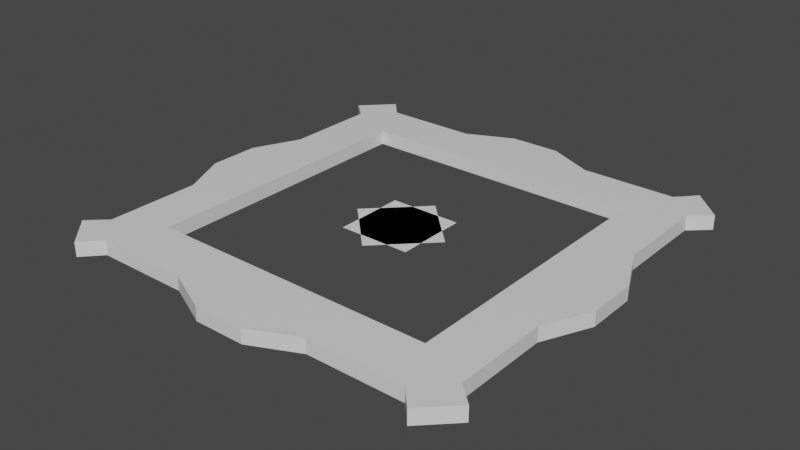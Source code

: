 # Source: 8x8_Trim_Square_1a.blend  (saved by Blender 3.0.42; exported with 4.5.12 LTS)
import bpy
from mathutils import Matrix  # noqa: F401  (used for matrix-valued properties, if any)

bpy.ops.wm.read_factory_settings(use_empty=True)
scene = bpy.context.scene
scene.name = 'Scene'

# ---- collections
col_collection = bpy.data.collections.new('Collection'); scene.collection.children.link(col_collection)
col_cutt = bpy.data.collections.new('cutt'); scene.collection.children.link(col_cutt)

# ---- materials (node trees are filled in below, after node groups)
mat_material = bpy.data.materials.new('Material')
mat_material.alpha_threshold = 0.0
mat_material.use_transparent_shadow = False
mat_material.line_color = (0.0, 0.0, 0.0, 1.0)

# ---- material node trees
mat_material.use_nodes = True; mat_material.node_tree.nodes.clear()
_N = mat_material.node_tree.nodes; _L = mat_material.node_tree.links
n0 = _N.new('ShaderNodeOutputMaterial'); n0.name = 'Material Output'; n0.location = (300, 300)
n1 = _N.new('ShaderNodeBsdfPrincipled'); n1.name = 'Principled BSDF'; n1.location = (10, 300)
n1.distribution = 'GGX'
n1.subsurface_method = 'RANDOM_WALK_SKIN'
n1.inputs[2].default_value = 0.4
n1.inputs[3].default_value = 1.45
n1.inputs[27].default_value = (0.0, 0.0, 0.0, 1.0)
n1.inputs[28].default_value = 1.0
_L.new(n1.outputs[0], n0.inputs[0])
n0.is_active_output = True

# ---- world
world_world = bpy.data.worlds.new('World'); scene.world = world_world
world_world.use_nodes = True; world_world.node_tree.nodes.clear()
_N = world_world.node_tree.nodes; _L = world_world.node_tree.links
n0 = _N.new('ShaderNodeOutputWorld'); n0.name = 'World Output'; n0.location = (300, 300)
n1 = _N.new('ShaderNodeBackground'); n1.name = 'Background'; n1.location = (10, 300)
n1.inputs[0].default_value = (0.05088, 0.05088, 0.05088, 1.0)
_L.new(n1.outputs[0], n0.inputs[0])
n0.is_active_output = True
world_world.color = (0.05088, 0.05088, 0.05088)
world_world.use_sun_shadow = False
world_world.sun_shadow_jitter_overblur = 0.0

# ---- meshes
me_cube = bpy.data.meshes.new('Cube')
me_cube.from_pydata([(6.0, 10.0, 0.2), (6.0, 10.0, -0.2), (4.0, 8.0, 0.2), (4.0, 8.0, -0.2), (0.0, 10.0, 0.2), (0.0, 10.0, -0.2), (0.0, 8.0, 0.2), (0.0, 8.0, -0.2), (0.0, 9.4, -0.2), (5.4, 9.4, 0.2), (0.0, 9.4, 0.2), (5.4, 9.4, -0.2)], [], [(6, 2, 9, 10), (8, 10, 4, 5), (6, 7, 3, 2), (11, 9, 2, 3), (1, 0, 9, 11), (5, 4, 0, 1), (7, 6, 10, 8), (5, 1, 11, 8), (11, 3, 7, 8), (9, 0, 4, 10)])
_uv = me_cube.uv_layers.new(name='UVMap')
_uv.uv.foreach_set('vector', [0.875, 0.75, 0.625, 0.75, 0.625, 0.575, 0.875, 0.575, 0.375, 0.175, 0.625, 0.175, 0.625, 0.25, 0.375, 0.25, 0.625, 1.0, 0.375, 1.0, 0.375, 0.75, 0.625, 0.75, 0.375, 0.575, 0.625, 0.575, 0.625, 0.75, 0.375, 0.75, 0.375, 0.5, 0.625, 0.5, 0.625, 0.575, 0.375, 0.575, 0.375, 0.25, 0.625, 0.25, 0.625, 0.5, 0.375, 0.5, 0.375, 0.0, 0.625, 0.0, 0.625, 0.175, 0.375, 0.175, 0.125, 0.5, 0.375, 0.5, 0.375, 0.575, 0.125, 0.575, 0.375, 0.575, 0.375, 0.75, 0.125, 0.75, 0.125, 0.575, 0.625, 0.575, 0.625, 0.5, 0.875, 0.5, 0.875, 0.575])
me_cube.materials.append(mat_material)
me_cube.use_remesh_preserve_volume = False
me_cube.use_remesh_preserve_attributes = False
me_cube.use_mirror_vertex_groups = False
me_cube.update()
me_plane = bpy.data.meshes.new('Plane')
me_plane.from_pydata([(-1.0, -1.0, 0.0), (1.0, -1.0, 0.0), (-1.0, 1.0, 0.0), (1.0, 1.0, 0.0)], [], [(0, 1, 3, 2)])
_uv = me_plane.uv_layers.new(name='UVMap')
_uv.uv.foreach_set('vector', [0.0, 0.0, 1.0, 0.0, 1.0, 1.0, 0.0, 1.0])
me_plane.use_remesh_fix_poles = True
me_plane.use_remesh_preserve_attributes = False
me_plane.update()
me_plane_001 = bpy.data.meshes.new('Plane.001')
me_plane_001.from_pydata([(-1.0, -1.0, 0.0), (1.0, -1.0, 0.0), (-1.0, 1.0, 0.0), (1.0, 1.0, 0.0)], [], [(0, 1, 3, 2)])
_uv = me_plane_001.uv_layers.new(name='UVMap')
_uv.uv.foreach_set('vector', [0.0, 0.0, 1.0, 0.0, 1.0, 1.0, 0.0, 1.0])
me_plane_001.use_remesh_fix_poles = True
me_plane_001.use_remesh_preserve_attributes = False
me_plane_001.update()
me_cube_001 = bpy.data.meshes.new('Cube.001')
me_cube_001.from_pydata([(-1.0, -1.0, -1.0), (-1.0, -1.0, 1.0), (-1.0, 1.0, -1.0), (-1.0, 1.0, 1.0), (1.0, -1.0, -1.0), (1.0, -1.0, 1.0), (1.0, 1.0, -1.0), (1.0, 1.0, 1.0)], [], [(0, 1, 3, 2), (2, 3, 7, 6), (6, 7, 5, 4), (4, 5, 1, 0), (2, 6, 4, 0), (7, 3, 1, 5)])
_uv = me_cube_001.uv_layers.new(name='UVMap')
_uv.uv.foreach_set('vector', [0.375, 0.0, 0.625, 0.0, 0.625, 0.25, 0.375, 0.25, 0.375, 0.25, 0.625, 0.25, 0.625, 0.5, 0.375, 0.5, 0.375, 0.5, 0.625, 0.5, 0.625, 0.75, 0.375, 0.75, 0.375, 0.75, 0.625, 0.75, 0.625, 1.0, 0.375, 1.0, 0.125, 0.5, 0.375, 0.5, 0.375, 0.75, 0.125, 0.75, 0.625, 0.5, 0.875, 0.5, 0.875, 0.75, 0.625, 0.75])
me_cube_001.use_remesh_fix_poles = True
me_cube_001.use_remesh_preserve_attributes = False
me_cube_001.update()
me_cube_002 = bpy.data.meshes.new('Cube.002')
me_cube_002.from_pydata([(-1.077, -1.077, -1.0), (-1.077, -1.077, 1.0), (-2.931, 0.7778, -1.0), (-2.931, 0.7778, 1.0), (1.0, -1.0, -1.0), (1.0, -1.0, 1.0), (-3.426, 2.121, -1.0), (-3.426, 2.121, 1.0)], [], [(0, 1, 3, 2), (2, 3, 7, 6), (6, 7, 5, 4), (4, 5, 1, 0), (2, 6, 4, 0), (7, 3, 1, 5)])
_uv = me_cube_002.uv_layers.new(name='UVMap')
_uv.uv.foreach_set('vector', [0.375, 0.0, 0.625, 0.0, 0.625, 0.25, 0.375, 0.25, 0.375, 0.25, 0.625, 0.25, 0.625, 0.5, 0.375, 0.5, 0.375, 0.5, 0.625, 0.5, 0.625, 0.75, 0.375, 0.75, 0.375, 0.75, 0.625, 0.75, 0.625, 1.0, 0.375, 1.0, 0.125, 0.5, 0.375, 0.5, 0.375, 0.75, 0.125, 0.75, 0.625, 0.5, 0.875, 0.5, 0.875, 0.75, 0.625, 0.75])
me_cube_002.use_remesh_fix_poles = True
me_cube_002.use_remesh_preserve_attributes = False
me_cube_002.update()

# ---- objects
ob_cube = bpy.data.objects.new('Cube', me_cube)
ob_plane = bpy.data.objects.new('Plane', me_plane)
ob_45 = bpy.data.objects.new('45', me_plane_001)
ob_cube_001 = bpy.data.objects.new('Cube.001', me_cube_001)
ob_cube_002 = bpy.data.objects.new('Cube.002', me_cube_002)

# ---- transforms, parenting, visibility, modifiers, constraints
ob_cube.location = (0.0, -4.0, 0.0)
ob_cube.lock_rotations_4d = False
ob_cube.empty_display_type = 'ARROWS'
ob_cube.lineart.crease_threshold = 0.0
_m = ob_cube.modifiers.new('BTool_Cube.001', 'BOOLEAN')
_m.object = ob_cube_001
_m = ob_cube.modifiers.new('BTool_Cube.002', 'BOOLEAN')
_m.object = ob_cube_002
_m = ob_cube.modifiers.new('Mirror', 'MIRROR')
_m.use_axis = (True, True, False)
_m.use_bisect_axis = (True, True, False)
_m.mirror_object = ob_plane
_m = ob_cube.modifiers.new('Mirror.001', 'MIRROR')
_m.mirror_object = ob_45
ob_plane.location = (0.0, 0.0, 0.0)
ob_45.location = (0.0, 0.0, 0.0)
ob_45.rotation_euler = (0.0, -0.0, 0.7854)
ob_cube_001.location = (6.223, 6.223, 0.0)
ob_cube_001.rotation_euler = (0.0, -0.0, 0.7854)
ob_cube_001.hide_render = True
ob_cube_001.visible_camera = False
ob_cube_001.visible_diffuse = False
ob_cube_001.visible_glossy = False
ob_cube_001.visible_transmission = False
ob_cube_001.visible_volume_scatter = False
ob_cube_001.display_type = 'BOUNDS'
ob_cube_002.location = (4.623, 6.923, 0.0)
ob_cube_002.rotation_euler = (0.0, -0.0, 0.7854)
ob_cube_002.hide_render = True
ob_cube_002.visible_camera = False
ob_cube_002.visible_diffuse = False
ob_cube_002.visible_glossy = False
ob_cube_002.visible_transmission = False
ob_cube_002.visible_volume_scatter = False
ob_cube_002.display_type = 'BOUNDS'

# ---- collection membership
col_collection.objects.link(ob_cube)
col_collection.objects.link(ob_plane)
col_collection.objects.link(ob_45)
col_cutt.objects.link(ob_cube_001)
col_cutt.objects.link(ob_cube_002)

# ---- scene / render settings (as saved in the file)
scene.frame_start = 1; scene.frame_end = 250; scene.frame_set(1)
scene.render.engine = 'BLENDER_EEVEE_NEXT'
scene.cycles.sampling_pattern = 'TABULATED_SOBOL'
scene.cycles.use_light_tree = False
scene.view_settings.view_transform = 'Filmic'
bpy.context.view_layer.update()

# ---- added for rendering (the .blend has no active camera and no usable light): camera, sun
cam_auto = bpy.data.cameras.new('AutoCamera')
cam_auto.lens = 50.0
cam_auto.sensor_width = 36.0
cam_auto.clip_end = 1000.0
ob_auto_camera = bpy.data.objects.new('AutoCamera', cam_auto)
scene.collection.objects.link(ob_auto_camera)
ob_auto_camera.location = (15.7059, -18.8471, 12.5648)
ob_auto_camera.rotation_euler = (1.09748, -7.21219e-08, 0.694738)
scene.camera = ob_auto_camera
light_auto_sun = bpy.data.lights.new('AutoSun', 'SUN')
light_auto_sun.energy = 3.0
light_auto_sun.angle = 0.0523599
ob_auto_sun = bpy.data.objects.new('AutoSun', light_auto_sun)
scene.collection.objects.link(ob_auto_sun)
ob_auto_sun.rotation_euler = (0.872665, 0.174533, 0.523599)
bpy.context.view_layer.update()
